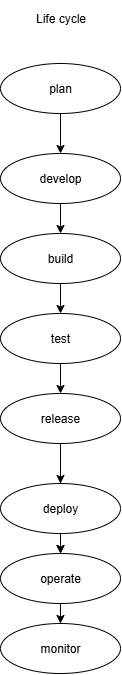

The diagram above was exported from draw.io. Its source (the exported page's mxGraphModel, read from the mxfile embedded in the PNG):
<mxGraphModel dx="589" dy="1551" grid="1" gridSize="10" guides="1" tooltips="1" connect="1" arrows="1" fold="1" page="1" pageScale="1" pageWidth="827" pageHeight="1169" math="0" shadow="0">
  <root>
    <mxCell id="0" />
    <mxCell id="1" parent="0" />
    <mxCell id="LBw6Vl_EU-bmLQEb3xyn-2" value="plan" style="ellipse;whiteSpace=wrap;html=1;" vertex="1" parent="1">
      <mxGeometry x="280" width="120" height="50" as="geometry" />
    </mxCell>
    <mxCell id="LBw6Vl_EU-bmLQEb3xyn-8" value="" style="endArrow=classic;html=1;rounded=0;exitX=0.5;exitY=1;exitDx=0;exitDy=0;" edge="1" parent="1" source="LBw6Vl_EU-bmLQEb3xyn-2">
      <mxGeometry width="50" height="50" relative="1" as="geometry">
        <mxPoint x="340" y="170" as="sourcePoint" />
        <mxPoint x="340" y="90" as="targetPoint" />
        <Array as="points" />
      </mxGeometry>
    </mxCell>
    <mxCell id="LBw6Vl_EU-bmLQEb3xyn-9" value="develop" style="ellipse;whiteSpace=wrap;html=1;" vertex="1" parent="1">
      <mxGeometry x="280" y="90" width="120" height="50" as="geometry" />
    </mxCell>
    <mxCell id="LBw6Vl_EU-bmLQEb3xyn-10" value="" style="endArrow=classic;html=1;rounded=0;exitX=0.5;exitY=1;exitDx=0;exitDy=0;" edge="1" parent="1" source="LBw6Vl_EU-bmLQEb3xyn-9">
      <mxGeometry width="50" height="50" relative="1" as="geometry">
        <mxPoint x="340" y="270" as="sourcePoint" />
        <mxPoint x="340" y="170" as="targetPoint" />
      </mxGeometry>
    </mxCell>
    <mxCell id="LBw6Vl_EU-bmLQEb3xyn-11" value="build" style="ellipse;whiteSpace=wrap;html=1;" vertex="1" parent="1">
      <mxGeometry x="280" y="170" width="120" height="50" as="geometry" />
    </mxCell>
    <mxCell id="LBw6Vl_EU-bmLQEb3xyn-12" style="edgeStyle=orthogonalEdgeStyle;rounded=0;orthogonalLoop=1;jettySize=auto;html=1;exitX=0.5;exitY=1;exitDx=0;exitDy=0;" edge="1" parent="1" source="LBw6Vl_EU-bmLQEb3xyn-11" target="LBw6Vl_EU-bmLQEb3xyn-11">
      <mxGeometry relative="1" as="geometry" />
    </mxCell>
    <mxCell id="LBw6Vl_EU-bmLQEb3xyn-14" value="" style="endArrow=classic;html=1;rounded=0;exitX=0.5;exitY=1;exitDx=0;exitDy=0;" edge="1" parent="1" source="LBw6Vl_EU-bmLQEb3xyn-11">
      <mxGeometry width="50" height="50" relative="1" as="geometry">
        <mxPoint x="350" y="270" as="sourcePoint" />
        <mxPoint x="340" y="250" as="targetPoint" />
      </mxGeometry>
    </mxCell>
    <mxCell id="LBw6Vl_EU-bmLQEb3xyn-15" value="test" style="ellipse;whiteSpace=wrap;html=1;" vertex="1" parent="1">
      <mxGeometry x="280" y="250" width="120" height="50" as="geometry" />
    </mxCell>
    <mxCell id="LBw6Vl_EU-bmLQEb3xyn-20" value="" style="edgeStyle=orthogonalEdgeStyle;rounded=0;orthogonalLoop=1;jettySize=auto;html=1;" edge="1" parent="1" source="LBw6Vl_EU-bmLQEb3xyn-16">
      <mxGeometry relative="1" as="geometry">
        <mxPoint x="340" y="420" as="targetPoint" />
      </mxGeometry>
    </mxCell>
    <mxCell id="LBw6Vl_EU-bmLQEb3xyn-34" value="" style="edgeStyle=orthogonalEdgeStyle;rounded=0;orthogonalLoop=1;jettySize=auto;html=1;" edge="1" parent="1" source="LBw6Vl_EU-bmLQEb3xyn-16" target="LBw6Vl_EU-bmLQEb3xyn-21">
      <mxGeometry relative="1" as="geometry" />
    </mxCell>
    <mxCell id="LBw6Vl_EU-bmLQEb3xyn-16" value="release" style="ellipse;whiteSpace=wrap;html=1;" vertex="1" parent="1">
      <mxGeometry x="280" y="330" width="120" height="50" as="geometry" />
    </mxCell>
    <mxCell id="LBw6Vl_EU-bmLQEb3xyn-18" value="" style="endArrow=classic;html=1;rounded=0;exitX=0.5;exitY=1;exitDx=0;exitDy=0;" edge="1" parent="1" source="LBw6Vl_EU-bmLQEb3xyn-15">
      <mxGeometry width="50" height="50" relative="1" as="geometry">
        <mxPoint x="350" y="310" as="sourcePoint" />
        <mxPoint x="340" y="330" as="targetPoint" />
      </mxGeometry>
    </mxCell>
    <mxCell id="LBw6Vl_EU-bmLQEb3xyn-22" value="" style="edgeStyle=orthogonalEdgeStyle;rounded=0;orthogonalLoop=1;jettySize=auto;html=1;" edge="1" parent="1" source="LBw6Vl_EU-bmLQEb3xyn-19">
      <mxGeometry relative="1" as="geometry">
        <mxPoint x="340" y="500" as="targetPoint" />
      </mxGeometry>
    </mxCell>
    <mxCell id="LBw6Vl_EU-bmLQEb3xyn-32" value="" style="edgeStyle=orthogonalEdgeStyle;rounded=0;orthogonalLoop=1;jettySize=auto;html=1;" edge="1" parent="1" source="LBw6Vl_EU-bmLQEb3xyn-19" target="LBw6Vl_EU-bmLQEb3xyn-21">
      <mxGeometry relative="1" as="geometry" />
    </mxCell>
    <mxCell id="LBw6Vl_EU-bmLQEb3xyn-19" value="deploy" style="ellipse;whiteSpace=wrap;html=1;" vertex="1" parent="1">
      <mxGeometry x="280" y="420" width="120" height="50" as="geometry" />
    </mxCell>
    <mxCell id="LBw6Vl_EU-bmLQEb3xyn-21" value="operate" style="ellipse;whiteSpace=wrap;html=1;" vertex="1" parent="1">
      <mxGeometry x="280" y="490" width="120" height="50" as="geometry" />
    </mxCell>
    <mxCell id="LBw6Vl_EU-bmLQEb3xyn-29" value="Life cycle" style="text;html=1;align=center;verticalAlign=middle;resizable=0;points=[];autosize=1;strokeColor=none;fillColor=none;perimeterSpacing=2;rounded=0;sketch=1;curveFitting=1;jiggle=2;shadow=1;" vertex="1" parent="1">
      <mxGeometry x="305" y="-60" width="70" height="30" as="geometry" />
    </mxCell>
    <mxCell id="LBw6Vl_EU-bmLQEb3xyn-33" value="" style="edgeStyle=orthogonalEdgeStyle;rounded=0;orthogonalLoop=1;jettySize=auto;html=1;" edge="1" parent="1" source="LBw6Vl_EU-bmLQEb3xyn-21" target="LBw6Vl_EU-bmLQEb3xyn-23">
      <mxGeometry relative="1" as="geometry">
        <mxPoint x="340" y="550" as="sourcePoint" />
        <mxPoint x="340" y="590" as="targetPoint" />
      </mxGeometry>
    </mxCell>
    <mxCell id="LBw6Vl_EU-bmLQEb3xyn-23" value="monitor" style="ellipse;whiteSpace=wrap;html=1;" vertex="1" parent="1">
      <mxGeometry x="280" y="560" width="120" height="50" as="geometry" />
    </mxCell>
  </root>
</mxGraphModel>